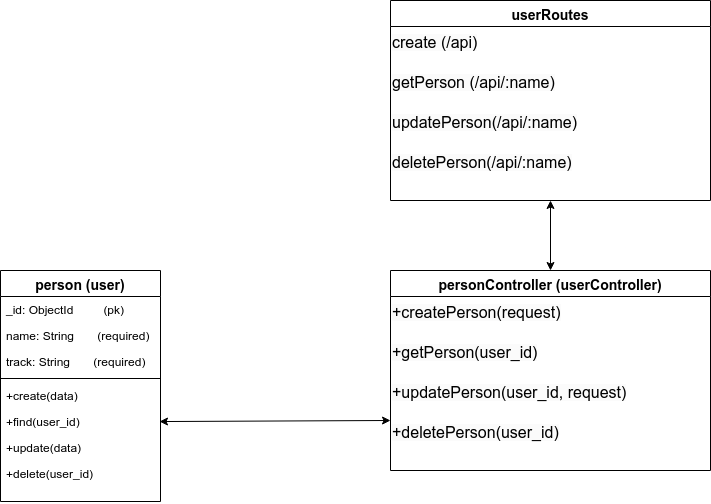

The diagram above was exported from draw.io. Its source (the exported page's mxGraphModel, read from the mxfile embedded in the PNG):
<mxGraphModel dx="1244" dy="601" grid="1" gridSize="10" guides="1" tooltips="1" connect="1" arrows="1" fold="1" page="1" pageScale="1" pageWidth="827" pageHeight="1169" math="0" shadow="0">
  <root>
    <mxCell id="WIyWlLk6GJQsqaUBKTNV-0" />
    <mxCell id="WIyWlLk6GJQsqaUBKTNV-1" parent="WIyWlLk6GJQsqaUBKTNV-0" />
    <mxCell id="zkfFHV4jXpPFQw0GAbJ--0" value="person (user)" style="swimlane;fontStyle=1;align=center;verticalAlign=top;childLayout=stackLayout;horizontal=1;startSize=26;horizontalStack=0;resizeParent=1;resizeLast=0;collapsible=1;marginBottom=0;rounded=0;shadow=0;strokeWidth=1;fontSize=14;" parent="WIyWlLk6GJQsqaUBKTNV-1" vertex="1">
      <mxGeometry x="50" y="600" width="160" height="231" as="geometry">
        <mxRectangle x="230" y="140" width="160" height="26" as="alternateBounds" />
      </mxGeometry>
    </mxCell>
    <mxCell id="zkfFHV4jXpPFQw0GAbJ--1" value="_id: ObjectId         (pk)" style="text;align=left;verticalAlign=top;spacingLeft=4;spacingRight=4;overflow=hidden;rotatable=0;points=[[0,0.5],[1,0.5]];portConstraint=eastwest;" parent="zkfFHV4jXpPFQw0GAbJ--0" vertex="1">
      <mxGeometry y="26" width="160" height="26" as="geometry" />
    </mxCell>
    <mxCell id="zkfFHV4jXpPFQw0GAbJ--2" value="name: String       (required)" style="text;align=left;verticalAlign=top;spacingLeft=4;spacingRight=4;overflow=hidden;rotatable=0;points=[[0,0.5],[1,0.5]];portConstraint=eastwest;rounded=0;shadow=0;html=0;" parent="zkfFHV4jXpPFQw0GAbJ--0" vertex="1">
      <mxGeometry y="52" width="160" height="26" as="geometry" />
    </mxCell>
    <mxCell id="zkfFHV4jXpPFQw0GAbJ--3" value="track: String       (required)" style="text;align=left;verticalAlign=top;spacingLeft=4;spacingRight=4;overflow=hidden;rotatable=0;points=[[0,0.5],[1,0.5]];portConstraint=eastwest;rounded=0;shadow=0;html=0;" parent="zkfFHV4jXpPFQw0GAbJ--0" vertex="1">
      <mxGeometry y="78" width="160" height="26" as="geometry" />
    </mxCell>
    <mxCell id="zkfFHV4jXpPFQw0GAbJ--4" value="" style="line;html=1;strokeWidth=1;align=left;verticalAlign=middle;spacingTop=-1;spacingLeft=3;spacingRight=3;rotatable=0;labelPosition=right;points=[];portConstraint=eastwest;" parent="zkfFHV4jXpPFQw0GAbJ--0" vertex="1">
      <mxGeometry y="104" width="160" height="8" as="geometry" />
    </mxCell>
    <mxCell id="P7FNUjJeC32lkAFL4XUo-1" value="+create(data)" style="text;align=left;verticalAlign=top;spacingLeft=4;spacingRight=4;overflow=hidden;rotatable=0;points=[[0,0.5],[1,0.5]];portConstraint=eastwest;" vertex="1" parent="zkfFHV4jXpPFQw0GAbJ--0">
      <mxGeometry y="112" width="160" height="26" as="geometry" />
    </mxCell>
    <mxCell id="P7FNUjJeC32lkAFL4XUo-3" value="+find(user_id)" style="text;align=left;verticalAlign=top;spacingLeft=4;spacingRight=4;overflow=hidden;rotatable=0;points=[[0,0.5],[1,0.5]];portConstraint=eastwest;" vertex="1" parent="zkfFHV4jXpPFQw0GAbJ--0">
      <mxGeometry y="138" width="160" height="26" as="geometry" />
    </mxCell>
    <mxCell id="P7FNUjJeC32lkAFL4XUo-2" value="+update(data)" style="text;align=left;verticalAlign=top;spacingLeft=4;spacingRight=4;overflow=hidden;rotatable=0;points=[[0,0.5],[1,0.5]];portConstraint=eastwest;" vertex="1" parent="zkfFHV4jXpPFQw0GAbJ--0">
      <mxGeometry y="164" width="160" height="26" as="geometry" />
    </mxCell>
    <mxCell id="P7FNUjJeC32lkAFL4XUo-4" value="+delete(user_id)" style="text;align=left;verticalAlign=top;spacingLeft=4;spacingRight=4;overflow=hidden;rotatable=0;points=[[0,0.5],[1,0.5]];portConstraint=eastwest;" vertex="1" parent="zkfFHV4jXpPFQw0GAbJ--0">
      <mxGeometry y="190" width="160" height="40" as="geometry" />
    </mxCell>
    <mxCell id="zkfFHV4jXpPFQw0GAbJ--17" value="personController (userController)" style="swimlane;fontStyle=1;align=center;verticalAlign=top;childLayout=stackLayout;horizontal=1;startSize=26;horizontalStack=0;resizeParent=1;resizeLast=0;collapsible=1;marginBottom=0;rounded=0;shadow=0;strokeWidth=1;fontSize=14;" parent="WIyWlLk6GJQsqaUBKTNV-1" vertex="1">
      <mxGeometry x="440" y="600" width="320" height="200" as="geometry">
        <mxRectangle x="550" y="140" width="160" height="26" as="alternateBounds" />
      </mxGeometry>
    </mxCell>
    <mxCell id="P7FNUjJeC32lkAFL4XUo-9" value="&lt;span style=&quot;color: rgb(0, 0, 0); font-family: Helvetica; font-size: 12px; font-style: normal; font-variant-ligatures: normal; font-variant-caps: normal; font-weight: 400; letter-spacing: normal; orphans: 2; text-align: center; text-indent: 0px; text-transform: none; widows: 2; word-spacing: 0px; -webkit-text-stroke-width: 0px; background-color: rgb(251, 251, 251); text-decoration-thickness: initial; text-decoration-style: initial; text-decoration-color: initial; float: none; display: inline !important;&quot;&gt;+createPerson(request)&lt;/span&gt;" style="text;whiteSpace=wrap;html=1;" vertex="1" parent="zkfFHV4jXpPFQw0GAbJ--17">
      <mxGeometry y="26" width="320" height="40" as="geometry" />
    </mxCell>
    <mxCell id="P7FNUjJeC32lkAFL4XUo-6" value="&lt;span style=&quot;color: rgb(0, 0, 0); font-family: Helvetica; font-size: 12px; font-style: normal; font-variant-ligatures: normal; font-variant-caps: normal; font-weight: 400; letter-spacing: normal; orphans: 2; text-align: center; text-indent: 0px; text-transform: none; widows: 2; word-spacing: 0px; -webkit-text-stroke-width: 0px; background-color: rgb(251, 251, 251); text-decoration-thickness: initial; text-decoration-style: initial; text-decoration-color: initial; float: none; display: inline !important;&quot;&gt;+getPerson(user_id)&lt;/span&gt;" style="text;whiteSpace=wrap;html=1;" vertex="1" parent="zkfFHV4jXpPFQw0GAbJ--17">
      <mxGeometry y="66" width="320" height="40" as="geometry" />
    </mxCell>
    <mxCell id="P7FNUjJeC32lkAFL4XUo-8" value="&lt;span style=&quot;color: rgb(0, 0, 0); font-family: Helvetica; font-size: 12px; font-style: normal; font-variant-ligatures: normal; font-variant-caps: normal; font-weight: 400; letter-spacing: normal; orphans: 2; text-align: center; text-indent: 0px; text-transform: none; widows: 2; word-spacing: 0px; -webkit-text-stroke-width: 0px; background-color: rgb(251, 251, 251); text-decoration-thickness: initial; text-decoration-style: initial; text-decoration-color: initial; float: none; display: inline !important;&quot;&gt;+updatePerson(user_id, request)&lt;/span&gt;" style="text;whiteSpace=wrap;html=1;" vertex="1" parent="zkfFHV4jXpPFQw0GAbJ--17">
      <mxGeometry y="106" width="320" height="40" as="geometry" />
    </mxCell>
    <mxCell id="P7FNUjJeC32lkAFL4XUo-7" value="&lt;span style=&quot;color: rgb(0, 0, 0); font-family: Helvetica; font-size: 12px; font-style: normal; font-variant-ligatures: normal; font-variant-caps: normal; font-weight: 400; letter-spacing: normal; orphans: 2; text-align: center; text-indent: 0px; text-transform: none; widows: 2; word-spacing: 0px; -webkit-text-stroke-width: 0px; background-color: rgb(251, 251, 251); text-decoration-thickness: initial; text-decoration-style: initial; text-decoration-color: initial; float: none; display: inline !important;&quot;&gt;+deletePerson(user_id)&lt;/span&gt;" style="text;whiteSpace=wrap;html=1;" vertex="1" parent="zkfFHV4jXpPFQw0GAbJ--17">
      <mxGeometry y="146" width="320" height="40" as="geometry" />
    </mxCell>
    <mxCell id="P7FNUjJeC32lkAFL4XUo-0" value="" style="endArrow=classic;startArrow=classic;html=1;rounded=0;entryX=0;entryY=0.5;entryDx=0;entryDy=0;exitX=0.994;exitY=0.887;exitDx=0;exitDy=0;exitPerimeter=0;" edge="1" parent="WIyWlLk6GJQsqaUBKTNV-1">
      <mxGeometry width="50" height="50" relative="1" as="geometry">
        <mxPoint x="209.03999999999996" y="751.0619999999999" as="sourcePoint" />
        <mxPoint x="440" y="750" as="targetPoint" />
      </mxGeometry>
    </mxCell>
    <mxCell id="P7FNUjJeC32lkAFL4XUo-15" value="userRoutes" style="swimlane;fontStyle=1;align=center;verticalAlign=top;childLayout=stackLayout;horizontal=1;startSize=26;horizontalStack=0;resizeParent=1;resizeLast=0;collapsible=1;marginBottom=0;rounded=0;shadow=0;strokeWidth=1;fontSize=14;" vertex="1" parent="WIyWlLk6GJQsqaUBKTNV-1">
      <mxGeometry x="440" y="330" width="320" height="200" as="geometry">
        <mxRectangle x="550" y="140" width="160" height="26" as="alternateBounds" />
      </mxGeometry>
    </mxCell>
    <mxCell id="P7FNUjJeC32lkAFL4XUo-16" value="&lt;span style=&quot;color: rgb(0, 0, 0); font-family: Helvetica; font-size: 12px; font-style: normal; font-variant-ligatures: normal; font-variant-caps: normal; font-weight: 400; letter-spacing: normal; orphans: 2; text-align: center; text-indent: 0px; text-transform: none; widows: 2; word-spacing: 0px; -webkit-text-stroke-width: 0px; background-color: rgb(251, 251, 251); text-decoration-thickness: initial; text-decoration-style: initial; text-decoration-color: initial; float: none; display: inline !important;&quot;&gt;create (/api)&lt;/span&gt;" style="text;whiteSpace=wrap;html=1;" vertex="1" parent="P7FNUjJeC32lkAFL4XUo-15">
      <mxGeometry y="26" width="320" height="40" as="geometry" />
    </mxCell>
    <mxCell id="P7FNUjJeC32lkAFL4XUo-17" value="&lt;span style=&quot;color: rgb(0, 0, 0); font-family: Helvetica; font-size: 12px; font-style: normal; font-variant-ligatures: normal; font-variant-caps: normal; font-weight: 400; letter-spacing: normal; orphans: 2; text-align: center; text-indent: 0px; text-transform: none; widows: 2; word-spacing: 0px; -webkit-text-stroke-width: 0px; background-color: rgb(251, 251, 251); text-decoration-thickness: initial; text-decoration-style: initial; text-decoration-color: initial; float: none; display: inline !important;&quot;&gt;getPerson (/api/:name)&lt;/span&gt;" style="text;whiteSpace=wrap;html=1;" vertex="1" parent="P7FNUjJeC32lkAFL4XUo-15">
      <mxGeometry y="66" width="320" height="40" as="geometry" />
    </mxCell>
    <mxCell id="P7FNUjJeC32lkAFL4XUo-18" value="&lt;span style=&quot;color: rgb(0, 0, 0); font-family: Helvetica; font-size: 12px; font-style: normal; font-variant-ligatures: normal; font-variant-caps: normal; font-weight: 400; letter-spacing: normal; orphans: 2; text-align: center; text-indent: 0px; text-transform: none; widows: 2; word-spacing: 0px; -webkit-text-stroke-width: 0px; background-color: rgb(251, 251, 251); text-decoration-thickness: initial; text-decoration-style: initial; text-decoration-color: initial; float: none; display: inline !important;&quot;&gt;updatePerson(/api/:name)&lt;/span&gt;" style="text;whiteSpace=wrap;html=1;" vertex="1" parent="P7FNUjJeC32lkAFL4XUo-15">
      <mxGeometry y="106" width="320" height="40" as="geometry" />
    </mxCell>
    <mxCell id="P7FNUjJeC32lkAFL4XUo-19" value="&lt;span style=&quot;color: rgb(0, 0, 0); font-family: Helvetica; font-size: 12px; font-style: normal; font-variant-ligatures: normal; font-variant-caps: normal; font-weight: 400; letter-spacing: normal; orphans: 2; text-align: center; text-indent: 0px; text-transform: none; widows: 2; word-spacing: 0px; -webkit-text-stroke-width: 0px; background-color: rgb(251, 251, 251); text-decoration-thickness: initial; text-decoration-style: initial; text-decoration-color: initial; float: none; display: inline !important;&quot;&gt;deletePerson(/api/:name)&lt;/span&gt;" style="text;whiteSpace=wrap;html=1;" vertex="1" parent="P7FNUjJeC32lkAFL4XUo-15">
      <mxGeometry y="146" width="320" height="40" as="geometry" />
    </mxCell>
    <mxCell id="P7FNUjJeC32lkAFL4XUo-22" value="" style="endArrow=classic;startArrow=classic;html=1;rounded=0;entryX=0.5;entryY=0;entryDx=0;entryDy=0;" edge="1" parent="WIyWlLk6GJQsqaUBKTNV-1" target="zkfFHV4jXpPFQw0GAbJ--17">
      <mxGeometry width="50" height="50" relative="1" as="geometry">
        <mxPoint x="600" y="530" as="sourcePoint" />
        <mxPoint x="591" y="550" as="targetPoint" />
      </mxGeometry>
    </mxCell>
  </root>
</mxGraphModel>